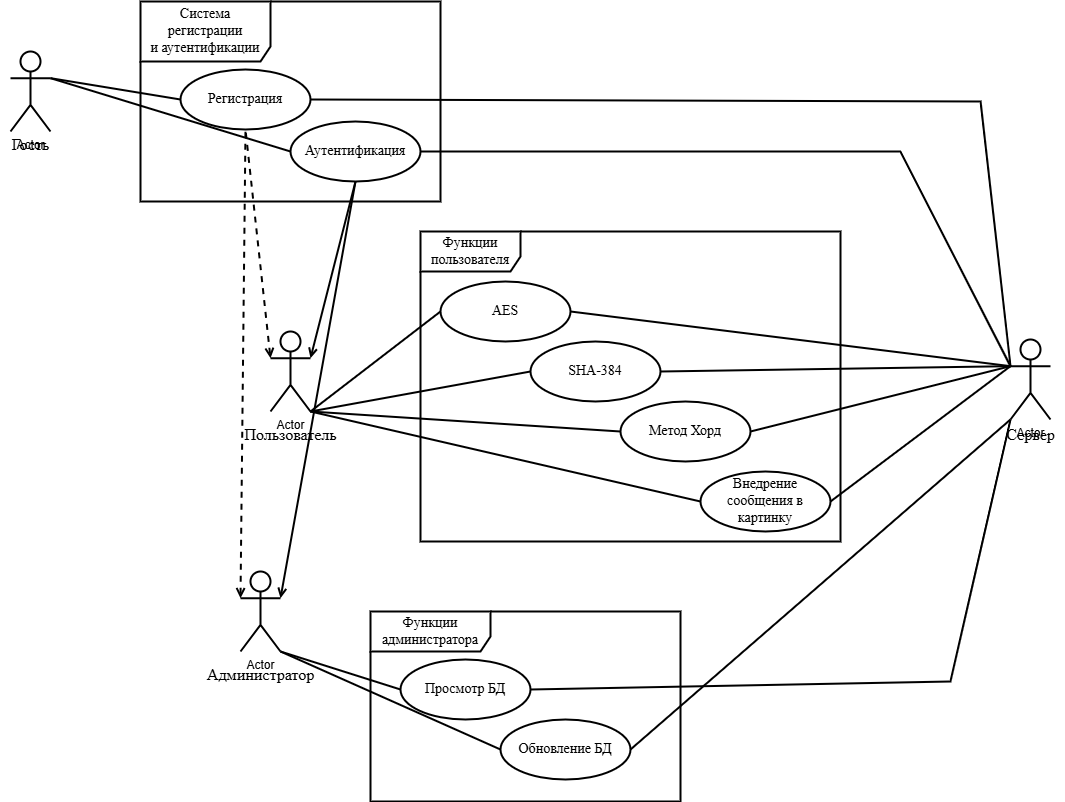

The diagram above was exported from draw.io. Its source (the exported page's mxGraphModel, read from the mxfile embedded in the PNG):
<mxGraphModel dx="1042" dy="570" grid="1" gridSize="10" guides="1" tooltips="1" connect="1" arrows="1" fold="1" page="1" pageScale="1" pageWidth="1920" pageHeight="1200" background="light-dark(#FFFFFF,#FFFFFF)" math="0" shadow="0">
  <root>
    <mxCell id="0" />
    <mxCell id="1" parent="0" />
    <mxCell id="9reaRPdCDDPhgIKVHst2-1" value="Actor" style="shape=umlActor;verticalLabelPosition=bottom;verticalAlign=top;html=1;strokeColor=light-dark(#000000,#000000);fillColor=light-dark(#FFFFFF,#FFFFFF);strokeWidth=2;" vertex="1" parent="1">
      <mxGeometry x="30" y="190" width="40" height="80" as="geometry" />
    </mxCell>
    <mxCell id="9reaRPdCDDPhgIKVHst2-2" value="&lt;font face=&quot;Times New Roman&quot; style=&quot;color: light-dark(rgb(0, 0, 0), rgb(0, 0, 0)); font-size: 16px;&quot;&gt;Гость&lt;/font&gt;" style="text;html=1;align=center;verticalAlign=middle;resizable=0;points=[];autosize=1;strokeColor=none;fillColor=none;" vertex="1" parent="1">
      <mxGeometry x="20" y="268" width="60" height="30" as="geometry" />
    </mxCell>
    <mxCell id="9reaRPdCDDPhgIKVHst2-3" value="Система регистрации и&amp;nbsp;аутентификации" style="shape=umlFrame;whiteSpace=wrap;html=1;pointerEvents=0;fontColor=light-dark(#000000,#000000);labelBackgroundColor=none;labelBorderColor=none;textShadow=0;fillColor=light-dark(#FFFFFF,#FFFFFF);strokeColor=light-dark(#000000,#000000);strokeWidth=2;fontFamily=Times New Roman;fontSize=14;width=130;height=60;" vertex="1" parent="1">
      <mxGeometry x="160" y="140" width="300" height="200" as="geometry" />
    </mxCell>
    <mxCell id="9reaRPdCDDPhgIKVHst2-4" value="Регистрация" style="ellipse;whiteSpace=wrap;html=1;fillColor=light-dark(#FFFFFF,#FFFFFF);fontFamily=Times New Roman;fontSize=14;fontColor=light-dark(#000000,#000000);labelBorderColor=none;strokeColor=light-dark(#000000,#000000);strokeWidth=2;" vertex="1" parent="1">
      <mxGeometry x="200" y="208" width="130" height="60" as="geometry" />
    </mxCell>
    <mxCell id="9reaRPdCDDPhgIKVHst2-5" value="Аутентификация" style="ellipse;whiteSpace=wrap;html=1;fillColor=light-dark(#FFFFFF,#FFFFFF);fontFamily=Times New Roman;fontSize=14;fontColor=light-dark(#000000,#000000);strokeColor=light-dark(#000000,#000000);strokeWidth=2;" vertex="1" parent="1">
      <mxGeometry x="310" y="260" width="130" height="60" as="geometry" />
    </mxCell>
    <mxCell id="9reaRPdCDDPhgIKVHst2-6" value="" style="endArrow=none;html=1;rounded=0;strokeColor=light-dark(#000000,#000000);strokeWidth=2;entryX=0;entryY=0.5;entryDx=0;entryDy=0;exitX=1;exitY=0.3333333333333333;exitDx=0;exitDy=0;exitPerimeter=0;" edge="1" parent="1" source="9reaRPdCDDPhgIKVHst2-1" target="9reaRPdCDDPhgIKVHst2-4">
      <mxGeometry width="50" height="50" relative="1" as="geometry">
        <mxPoint x="80" y="250" as="sourcePoint" />
        <mxPoint x="130" y="200" as="targetPoint" />
      </mxGeometry>
    </mxCell>
    <mxCell id="9reaRPdCDDPhgIKVHst2-7" value="" style="endArrow=none;html=1;rounded=0;strokeColor=light-dark(#000000,#000000);strokeWidth=2;entryX=0;entryY=0.5;entryDx=0;entryDy=0;exitX=1;exitY=0.3333333333333333;exitDx=0;exitDy=0;exitPerimeter=0;" edge="1" parent="1" source="9reaRPdCDDPhgIKVHst2-1" target="9reaRPdCDDPhgIKVHst2-5">
      <mxGeometry width="50" height="50" relative="1" as="geometry">
        <mxPoint x="70" y="230" as="sourcePoint" />
        <mxPoint x="200" y="270" as="targetPoint" />
      </mxGeometry>
    </mxCell>
    <mxCell id="9reaRPdCDDPhgIKVHst2-9" value="Actor" style="shape=umlActor;verticalLabelPosition=bottom;verticalAlign=top;html=1;strokeColor=light-dark(#000000,#000000);fillColor=light-dark(#FFFFFF,#FFFFFF);strokeWidth=2;" vertex="1" parent="1">
      <mxGeometry x="290" y="470" width="40" height="80" as="geometry" />
    </mxCell>
    <mxCell id="9reaRPdCDDPhgIKVHst2-10" value="Actor" style="shape=umlActor;verticalLabelPosition=bottom;verticalAlign=top;html=1;strokeColor=light-dark(#000000,#000000);fillColor=light-dark(#FFFFFF,#FFFFFF);strokeWidth=2;" vertex="1" parent="1">
      <mxGeometry x="260" y="710" width="40" height="80" as="geometry" />
    </mxCell>
    <mxCell id="9reaRPdCDDPhgIKVHst2-11" value="&lt;font face=&quot;Times New Roman&quot; style=&quot;color: light-dark(rgb(0, 0, 0), rgb(0, 0, 0)); font-size: 16px;&quot;&gt;Пользователь&lt;/font&gt;" style="text;html=1;align=center;verticalAlign=middle;resizable=0;points=[];autosize=1;strokeColor=none;fillColor=none;" vertex="1" parent="1">
      <mxGeometry x="250" y="558" width="120" height="30" as="geometry" />
    </mxCell>
    <mxCell id="9reaRPdCDDPhgIKVHst2-12" value="" style="endArrow=open;html=1;rounded=0;strokeColor=light-dark(#000000,#000000);strokeWidth=2;entryX=1;entryY=0.3333333333333333;entryDx=0;entryDy=0;exitX=0.5;exitY=1;exitDx=0;exitDy=0;entryPerimeter=0;endFill=0;" edge="1" parent="1" source="9reaRPdCDDPhgIKVHst2-5" target="9reaRPdCDDPhgIKVHst2-9">
      <mxGeometry width="50" height="50" relative="1" as="geometry">
        <mxPoint x="370" y="410" as="sourcePoint" />
        <mxPoint x="610" y="470" as="targetPoint" />
      </mxGeometry>
    </mxCell>
    <mxCell id="9reaRPdCDDPhgIKVHst2-13" value="" style="endArrow=none;dashed=1;html=1;rounded=0;strokeColor=light-dark(#000000,#000000);strokeWidth=2;entryX=0.5;entryY=1;entryDx=0;entryDy=0;exitX=0;exitY=0.3333333333333333;exitDx=0;exitDy=0;exitPerimeter=0;endFill=0;startFill=0;startArrow=open;" edge="1" parent="1" source="9reaRPdCDDPhgIKVHst2-9" target="9reaRPdCDDPhgIKVHst2-4">
      <mxGeometry width="50" height="50" relative="1" as="geometry">
        <mxPoint x="190" y="400" as="sourcePoint" />
        <mxPoint x="240" y="350" as="targetPoint" />
      </mxGeometry>
    </mxCell>
    <mxCell id="9reaRPdCDDPhgIKVHst2-14" value="" style="endArrow=none;dashed=1;html=1;rounded=0;strokeColor=light-dark(#000000,#000000);strokeWidth=2;entryX=0.5;entryY=1;entryDx=0;entryDy=0;exitX=0;exitY=0.3333333333333333;exitDx=0;exitDy=0;exitPerimeter=0;endFill=0;startFill=0;startArrow=open;" edge="1" parent="1" source="9reaRPdCDDPhgIKVHst2-10" target="9reaRPdCDDPhgIKVHst2-4">
      <mxGeometry width="50" height="50" relative="1" as="geometry">
        <mxPoint x="165" y="579" as="sourcePoint" />
        <mxPoint x="140" y="350" as="targetPoint" />
      </mxGeometry>
    </mxCell>
    <mxCell id="9reaRPdCDDPhgIKVHst2-15" value="" style="endArrow=open;html=1;rounded=0;strokeColor=light-dark(#000000,#000000);strokeWidth=2;entryX=1;entryY=0.3333333333333333;entryDx=0;entryDy=0;exitX=0.5;exitY=1;exitDx=0;exitDy=0;entryPerimeter=0;endFill=0;" edge="1" parent="1" source="9reaRPdCDDPhgIKVHst2-5" target="9reaRPdCDDPhgIKVHst2-10">
      <mxGeometry width="50" height="50" relative="1" as="geometry">
        <mxPoint x="475" y="362" as="sourcePoint" />
        <mxPoint x="430" y="539" as="targetPoint" />
      </mxGeometry>
    </mxCell>
    <mxCell id="9reaRPdCDDPhgIKVHst2-16" value="&lt;font face=&quot;Times New Roman&quot;&gt;&lt;span style=&quot;font-size: 16px;&quot;&gt;Администратор&lt;/span&gt;&lt;/font&gt;" style="text;html=1;align=center;verticalAlign=middle;resizable=0;points=[];autosize=1;strokeColor=none;fillColor=none;fontColor=light-dark(#000000,#000000);" vertex="1" parent="1">
      <mxGeometry x="215" y="798" width="130" height="30" as="geometry" />
    </mxCell>
    <mxCell id="9reaRPdCDDPhgIKVHst2-17" value="Функции пользователя" style="shape=umlFrame;whiteSpace=wrap;html=1;pointerEvents=0;strokeColor=light-dark(#000000,#000000);strokeWidth=2;fillColor=light-dark(#FFFFFF,#FFFFFF);fontFamily=Times New Roman;fontSize=14;fontColor=light-dark(#000000,#000000);width=100;height=40;" vertex="1" parent="1">
      <mxGeometry x="440" y="370" width="420" height="310" as="geometry" />
    </mxCell>
    <mxCell id="9reaRPdCDDPhgIKVHst2-22" value="&lt;font style=&quot;color: light-dark(rgb(0, 0, 0), rgb(0, 0, 0));&quot;&gt;AES&lt;/font&gt;" style="ellipse;whiteSpace=wrap;html=1;fillColor=light-dark(#FFFFFF,#FFFFFF);fontFamily=Times New Roman;fontSize=14;fontColor=light-dark(#000000,#000000);labelBorderColor=none;strokeColor=light-dark(#000000,#000000);strokeWidth=2;" vertex="1" parent="1">
      <mxGeometry x="460" y="420" width="130" height="60" as="geometry" />
    </mxCell>
    <mxCell id="9reaRPdCDDPhgIKVHst2-23" value="Метод Хорд" style="ellipse;whiteSpace=wrap;html=1;fillColor=light-dark(#FFFFFF,#FFFFFF);fontFamily=Times New Roman;fontSize=14;fontColor=light-dark(#000000,#000000);labelBorderColor=none;strokeColor=light-dark(#000000,#000000);strokeWidth=2;" vertex="1" parent="1">
      <mxGeometry x="640" y="540" width="130" height="60" as="geometry" />
    </mxCell>
    <mxCell id="9reaRPdCDDPhgIKVHst2-24" value="&lt;font style=&quot;color: light-dark(rgb(0, 0, 0), rgb(0, 0, 0));&quot;&gt;SHA-384&lt;/font&gt;" style="ellipse;whiteSpace=wrap;html=1;fillColor=light-dark(#FFFFFF,#FFFFFF);fontFamily=Times New Roman;fontSize=14;fontColor=light-dark(#000000,#000000);labelBorderColor=none;strokeColor=light-dark(#000000,#000000);strokeWidth=2;" vertex="1" parent="1">
      <mxGeometry x="550" y="480" width="130" height="60" as="geometry" />
    </mxCell>
    <mxCell id="9reaRPdCDDPhgIKVHst2-25" value="Внедрение сообщения в картинку" style="ellipse;whiteSpace=wrap;html=1;fillColor=light-dark(#FFFFFF,#FFFFFF);fontFamily=Times New Roman;fontSize=14;fontColor=light-dark(#000000,#000000);labelBorderColor=none;strokeColor=light-dark(#000000,#000000);strokeWidth=2;" vertex="1" parent="1">
      <mxGeometry x="720" y="610" width="130" height="60" as="geometry" />
    </mxCell>
    <mxCell id="9reaRPdCDDPhgIKVHst2-26" value="" style="endArrow=none;html=1;rounded=0;strokeColor=light-dark(#000000,#000000);strokeWidth=2;entryX=0;entryY=0.5;entryDx=0;entryDy=0;exitX=1;exitY=1;exitDx=0;exitDy=0;exitPerimeter=0;" edge="1" parent="1" source="9reaRPdCDDPhgIKVHst2-9" target="9reaRPdCDDPhgIKVHst2-22">
      <mxGeometry width="50" height="50" relative="1" as="geometry">
        <mxPoint x="460" y="740" as="sourcePoint" />
        <mxPoint x="610" y="761" as="targetPoint" />
      </mxGeometry>
    </mxCell>
    <mxCell id="9reaRPdCDDPhgIKVHst2-27" value="" style="endArrow=none;html=1;rounded=0;strokeColor=light-dark(#000000,#000000);strokeWidth=2;entryX=0;entryY=0.5;entryDx=0;entryDy=0;exitX=1;exitY=1;exitDx=0;exitDy=0;exitPerimeter=0;" edge="1" parent="1" source="9reaRPdCDDPhgIKVHst2-9" target="9reaRPdCDDPhgIKVHst2-24">
      <mxGeometry width="50" height="50" relative="1" as="geometry">
        <mxPoint x="390" y="620" as="sourcePoint" />
        <mxPoint x="520" y="641" as="targetPoint" />
      </mxGeometry>
    </mxCell>
    <mxCell id="9reaRPdCDDPhgIKVHst2-28" value="" style="endArrow=none;html=1;rounded=0;strokeColor=light-dark(#000000,#000000);strokeWidth=2;entryX=0;entryY=0.5;entryDx=0;entryDy=0;exitX=1;exitY=1;exitDx=0;exitDy=0;exitPerimeter=0;" edge="1" parent="1" source="9reaRPdCDDPhgIKVHst2-9" target="9reaRPdCDDPhgIKVHst2-23">
      <mxGeometry width="50" height="50" relative="1" as="geometry">
        <mxPoint x="480" y="720" as="sourcePoint" />
        <mxPoint x="610" y="741" as="targetPoint" />
      </mxGeometry>
    </mxCell>
    <mxCell id="9reaRPdCDDPhgIKVHst2-29" value="" style="endArrow=none;html=1;rounded=0;strokeColor=light-dark(#000000,#000000);strokeWidth=2;entryX=0;entryY=0.5;entryDx=0;entryDy=0;exitX=1;exitY=1;exitDx=0;exitDy=0;exitPerimeter=0;" edge="1" parent="1" source="9reaRPdCDDPhgIKVHst2-9" target="9reaRPdCDDPhgIKVHst2-25">
      <mxGeometry width="50" height="50" relative="1" as="geometry">
        <mxPoint x="620" y="740" as="sourcePoint" />
        <mxPoint x="750" y="761" as="targetPoint" />
      </mxGeometry>
    </mxCell>
    <mxCell id="9reaRPdCDDPhgIKVHst2-31" value="Функции администратора" style="shape=umlFrame;whiteSpace=wrap;html=1;pointerEvents=0;strokeColor=light-dark(#000000,#000000);strokeWidth=2;fillColor=light-dark(#FFFFFF,#FFFFFF);fontFamily=Times New Roman;fontSize=14;fontColor=light-dark(#000000,#000000);width=120;height=40;" vertex="1" parent="1">
      <mxGeometry x="390" y="750" width="310" height="190" as="geometry" />
    </mxCell>
    <mxCell id="9reaRPdCDDPhgIKVHst2-32" value="&lt;font style=&quot;color: light-dark(rgb(0, 0, 0), rgb(0, 0, 0));&quot;&gt;Обновление БД&lt;/font&gt;" style="ellipse;whiteSpace=wrap;html=1;fillColor=light-dark(#FFFFFF,#FFFFFF);fontFamily=Times New Roman;fontSize=14;fontColor=light-dark(#000000,#000000);labelBorderColor=none;strokeColor=light-dark(#000000,#000000);strokeWidth=2;" vertex="1" parent="1">
      <mxGeometry x="520" y="858" width="130" height="60" as="geometry" />
    </mxCell>
    <mxCell id="9reaRPdCDDPhgIKVHst2-33" value="&lt;font style=&quot;color: light-dark(rgb(0, 0, 0), rgb(0, 0, 0));&quot;&gt;Просмотр БД&lt;/font&gt;" style="ellipse;whiteSpace=wrap;html=1;fillColor=light-dark(#FFFFFF,#FFFFFF);fontFamily=Times New Roman;fontSize=14;fontColor=light-dark(#000000,#000000);labelBorderColor=none;strokeColor=light-dark(#000000,#000000);strokeWidth=2;" vertex="1" parent="1">
      <mxGeometry x="420" y="798" width="130" height="60" as="geometry" />
    </mxCell>
    <mxCell id="9reaRPdCDDPhgIKVHst2-34" value="" style="endArrow=none;html=1;rounded=0;strokeColor=light-dark(#000000,#000000);strokeWidth=2;entryX=0;entryY=0.5;entryDx=0;entryDy=0;exitX=1;exitY=1;exitDx=0;exitDy=0;exitPerimeter=0;" edge="1" parent="1" source="9reaRPdCDDPhgIKVHst2-10" target="9reaRPdCDDPhgIKVHst2-33">
      <mxGeometry width="50" height="50" relative="1" as="geometry">
        <mxPoint x="780" y="840" as="sourcePoint" />
        <mxPoint x="1170" y="930" as="targetPoint" />
      </mxGeometry>
    </mxCell>
    <mxCell id="9reaRPdCDDPhgIKVHst2-35" value="" style="endArrow=none;html=1;rounded=0;strokeColor=light-dark(#000000,#000000);strokeWidth=2;entryX=0;entryY=0.5;entryDx=0;entryDy=0;exitX=1;exitY=1;exitDx=0;exitDy=0;exitPerimeter=0;" edge="1" parent="1" source="9reaRPdCDDPhgIKVHst2-10" target="9reaRPdCDDPhgIKVHst2-32">
      <mxGeometry width="50" height="50" relative="1" as="geometry">
        <mxPoint x="320" y="902" as="sourcePoint" />
        <mxPoint x="440" y="940" as="targetPoint" />
      </mxGeometry>
    </mxCell>
    <mxCell id="9reaRPdCDDPhgIKVHst2-36" value="Actor" style="shape=umlActor;verticalLabelPosition=bottom;verticalAlign=top;html=1;strokeColor=light-dark(#000000,#000000);fillColor=light-dark(#FFFFFF,#FFFFFF);strokeWidth=2;" vertex="1" parent="1">
      <mxGeometry x="1030" y="478" width="40" height="80" as="geometry" />
    </mxCell>
    <mxCell id="9reaRPdCDDPhgIKVHst2-37" value="Сервер" style="text;html=1;align=center;verticalAlign=middle;resizable=0;points=[];autosize=1;strokeColor=none;fillColor=none;fontSize=16;fontFamily=Times New Roman;fontColor=light-dark(#000000,#000000);" vertex="1" parent="1">
      <mxGeometry x="1015" y="558" width="70" height="30" as="geometry" />
    </mxCell>
    <mxCell id="9reaRPdCDDPhgIKVHst2-38" value="" style="endArrow=none;html=1;rounded=0;strokeColor=light-dark(#000000,#000000);strokeWidth=2;exitX=1;exitY=0.5;exitDx=0;exitDy=0;entryX=0;entryY=0.3333333333333333;entryDx=0;entryDy=0;entryPerimeter=0;" edge="1" parent="1" source="9reaRPdCDDPhgIKVHst2-4" target="9reaRPdCDDPhgIKVHst2-36">
      <mxGeometry width="50" height="50" relative="1" as="geometry">
        <mxPoint x="600" y="340" as="sourcePoint" />
        <mxPoint x="1000" y="238" as="targetPoint" />
        <Array as="points">
          <mxPoint x="1000" y="240" />
        </Array>
      </mxGeometry>
    </mxCell>
    <mxCell id="9reaRPdCDDPhgIKVHst2-39" value="" style="endArrow=none;html=1;rounded=0;strokeColor=light-dark(#000000,#000000);strokeWidth=2;exitX=1;exitY=0.5;exitDx=0;exitDy=0;entryX=0;entryY=0.3333333333333333;entryDx=0;entryDy=0;entryPerimeter=0;" edge="1" parent="1" source="9reaRPdCDDPhgIKVHst2-5" target="9reaRPdCDDPhgIKVHst2-36">
      <mxGeometry width="50" height="50" relative="1" as="geometry">
        <mxPoint x="560" y="380" as="sourcePoint" />
        <mxPoint x="970" y="290" as="targetPoint" />
        <Array as="points">
          <mxPoint x="920" y="290" />
        </Array>
      </mxGeometry>
    </mxCell>
    <mxCell id="9reaRPdCDDPhgIKVHst2-40" value="" style="endArrow=none;html=1;rounded=0;strokeColor=light-dark(#000000,#000000);strokeWidth=2;exitX=1;exitY=0.5;exitDx=0;exitDy=0;entryX=0;entryY=0.3333333333333333;entryDx=0;entryDy=0;entryPerimeter=0;" edge="1" parent="1" source="9reaRPdCDDPhgIKVHst2-22" target="9reaRPdCDDPhgIKVHst2-36">
      <mxGeometry width="50" height="50" relative="1" as="geometry">
        <mxPoint x="900" y="610" as="sourcePoint" />
        <mxPoint x="930" y="480" as="targetPoint" />
      </mxGeometry>
    </mxCell>
    <mxCell id="9reaRPdCDDPhgIKVHst2-41" value="" style="endArrow=none;html=1;rounded=0;strokeColor=light-dark(#000000,#000000);strokeWidth=2;entryX=0;entryY=0.3333333333333333;entryDx=0;entryDy=0;exitX=1;exitY=0.5;exitDx=0;exitDy=0;entryPerimeter=0;" edge="1" parent="1" source="9reaRPdCDDPhgIKVHst2-24" target="9reaRPdCDDPhgIKVHst2-36">
      <mxGeometry width="50" height="50" relative="1" as="geometry">
        <mxPoint x="930" y="680" as="sourcePoint" />
        <mxPoint x="1060" y="580" as="targetPoint" />
      </mxGeometry>
    </mxCell>
    <mxCell id="9reaRPdCDDPhgIKVHst2-42" value="" style="endArrow=none;html=1;rounded=0;strokeColor=light-dark(#000000,#000000);strokeWidth=2;entryX=0;entryY=0.3333333333333333;entryDx=0;entryDy=0;exitX=1;exitY=0.5;exitDx=0;exitDy=0;entryPerimeter=0;" edge="1" parent="1" source="9reaRPdCDDPhgIKVHst2-23" target="9reaRPdCDDPhgIKVHst2-36">
      <mxGeometry width="50" height="50" relative="1" as="geometry">
        <mxPoint x="880" y="640" as="sourcePoint" />
        <mxPoint x="1010" y="540" as="targetPoint" />
      </mxGeometry>
    </mxCell>
    <mxCell id="9reaRPdCDDPhgIKVHst2-43" value="" style="endArrow=none;html=1;rounded=0;strokeColor=light-dark(#000000,#000000);strokeWidth=2;entryX=0;entryY=0.3333333333333333;entryDx=0;entryDy=0;exitX=1;exitY=0.5;exitDx=0;exitDy=0;entryPerimeter=0;" edge="1" parent="1" source="9reaRPdCDDPhgIKVHst2-25" target="9reaRPdCDDPhgIKVHst2-36">
      <mxGeometry width="50" height="50" relative="1" as="geometry">
        <mxPoint x="900" y="680" as="sourcePoint" />
        <mxPoint x="1030" y="580" as="targetPoint" />
      </mxGeometry>
    </mxCell>
    <mxCell id="9reaRPdCDDPhgIKVHst2-44" value="" style="endArrow=none;html=1;rounded=0;strokeColor=light-dark(#000000,#000000);strokeWidth=2;exitX=1;exitY=0.5;exitDx=0;exitDy=0;entryX=0;entryY=1;entryDx=0;entryDy=0;entryPerimeter=0;" edge="1" parent="1" source="9reaRPdCDDPhgIKVHst2-33" target="9reaRPdCDDPhgIKVHst2-36">
      <mxGeometry width="50" height="50" relative="1" as="geometry">
        <mxPoint x="840" y="810" as="sourcePoint" />
        <mxPoint x="1080" y="820" as="targetPoint" />
        <Array as="points">
          <mxPoint x="970" y="820" />
        </Array>
      </mxGeometry>
    </mxCell>
    <mxCell id="9reaRPdCDDPhgIKVHst2-45" value="" style="endArrow=none;html=1;rounded=0;strokeColor=light-dark(#000000,#000000);strokeWidth=2;entryX=0;entryY=1;entryDx=0;entryDy=0;exitX=1;exitY=0.5;exitDx=0;exitDy=0;entryPerimeter=0;" edge="1" parent="1" source="9reaRPdCDDPhgIKVHst2-32" target="9reaRPdCDDPhgIKVHst2-36">
      <mxGeometry width="50" height="50" relative="1" as="geometry">
        <mxPoint x="920" y="980" as="sourcePoint" />
        <mxPoint x="1050" y="880" as="targetPoint" />
      </mxGeometry>
    </mxCell>
  </root>
</mxGraphModel>